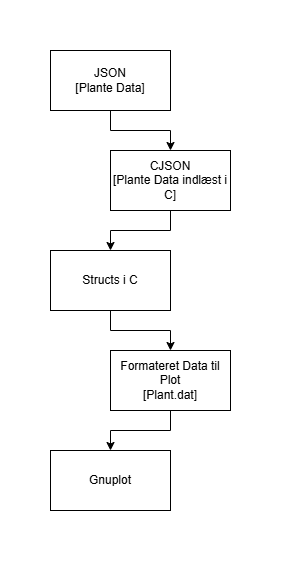

The diagram above was exported from draw.io. Its source (the exported page's mxGraphModel, read from the mxfile embedded in the PNG):
<mxGraphModel dx="1665" dy="841" grid="0" gridSize="10" guides="1" tooltips="1" connect="1" arrows="1" fold="1" page="1" pageScale="1" pageWidth="850" pageHeight="1100" math="0" shadow="0">
  <root>
    <mxCell id="0" />
    <mxCell id="1" parent="0" />
    <mxCell id="AYiSkt7Z_gx8ZQuX97pD-6" style="edgeStyle=orthogonalEdgeStyle;rounded=0;orthogonalLoop=1;jettySize=auto;html=1;exitX=0.5;exitY=1;exitDx=0;exitDy=0;entryX=0.5;entryY=0;entryDx=0;entryDy=0;" parent="1" source="AYiSkt7Z_gx8ZQuX97pD-1" target="AYiSkt7Z_gx8ZQuX97pD-2" edge="1">
      <mxGeometry relative="1" as="geometry" />
    </mxCell>
    <mxCell id="AYiSkt7Z_gx8ZQuX97pD-1" value="JSON&lt;br&gt;[Plante Data]" style="rounded=0;whiteSpace=wrap;html=1;" parent="1" vertex="1">
      <mxGeometry x="100" y="60" width="120" height="60" as="geometry" />
    </mxCell>
    <mxCell id="AYiSkt7Z_gx8ZQuX97pD-7" style="edgeStyle=orthogonalEdgeStyle;rounded=0;orthogonalLoop=1;jettySize=auto;html=1;entryX=0.5;entryY=0;entryDx=0;entryDy=0;" parent="1" source="AYiSkt7Z_gx8ZQuX97pD-2" target="AYiSkt7Z_gx8ZQuX97pD-3" edge="1">
      <mxGeometry relative="1" as="geometry" />
    </mxCell>
    <mxCell id="AYiSkt7Z_gx8ZQuX97pD-2" value="CJSON&lt;br&gt;[Plante Data indlæst i C]" style="rounded=0;whiteSpace=wrap;html=1;" parent="1" vertex="1">
      <mxGeometry x="160" y="160" width="120" height="60" as="geometry" />
    </mxCell>
    <mxCell id="AYiSkt7Z_gx8ZQuX97pD-8" style="edgeStyle=orthogonalEdgeStyle;rounded=0;orthogonalLoop=1;jettySize=auto;html=1;" parent="1" source="AYiSkt7Z_gx8ZQuX97pD-3" target="AYiSkt7Z_gx8ZQuX97pD-4" edge="1">
      <mxGeometry relative="1" as="geometry" />
    </mxCell>
    <mxCell id="AYiSkt7Z_gx8ZQuX97pD-3" value="Structs i C" style="rounded=0;whiteSpace=wrap;html=1;" parent="1" vertex="1">
      <mxGeometry x="100" y="260" width="120" height="60" as="geometry" />
    </mxCell>
    <mxCell id="AYiSkt7Z_gx8ZQuX97pD-9" style="edgeStyle=orthogonalEdgeStyle;rounded=0;orthogonalLoop=1;jettySize=auto;html=1;" parent="1" source="AYiSkt7Z_gx8ZQuX97pD-4" target="AYiSkt7Z_gx8ZQuX97pD-5" edge="1">
      <mxGeometry relative="1" as="geometry" />
    </mxCell>
    <mxCell id="AYiSkt7Z_gx8ZQuX97pD-4" value="Formateret Data til Plot&lt;br&gt;[Plant.dat]" style="rounded=0;whiteSpace=wrap;html=1;" parent="1" vertex="1">
      <mxGeometry x="160" y="360" width="120" height="60" as="geometry" />
    </mxCell>
    <mxCell id="AYiSkt7Z_gx8ZQuX97pD-5" value="Gnuplot" style="rounded=0;whiteSpace=wrap;html=1;" parent="1" vertex="1">
      <mxGeometry x="100" y="460" width="120" height="60" as="geometry" />
    </mxCell>
  </root>
</mxGraphModel>